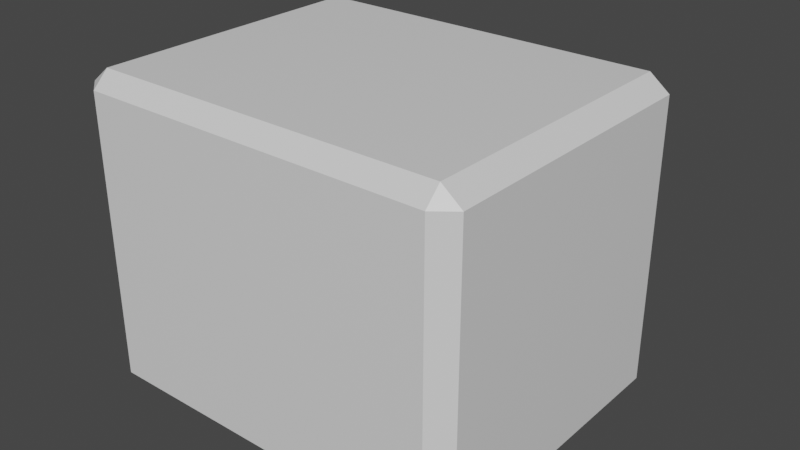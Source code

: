 # Source: camera.blend  (saved by Blender 3.2.14; exported with 4.5.12 LTS)
import bpy
from mathutils import Matrix  # noqa: F401  (used for matrix-valued properties, if any)

bpy.ops.wm.read_factory_settings(use_empty=True)
scene = bpy.context.scene
scene.name = 'Scene'

# ---- collections
col_collection = bpy.data.collections.new('Collection'); scene.collection.children.link(col_collection)

# ---- materials (node trees are filled in below, after node groups)
mat_material = bpy.data.materials.new('Material')
mat_material.alpha_threshold = 0.0
mat_material.use_transparent_shadow = False
mat_material.line_color = (0.0, 0.0, 0.0, 1.0)

# ---- material node trees
mat_material.use_nodes = True; mat_material.node_tree.nodes.clear()
_N = mat_material.node_tree.nodes; _L = mat_material.node_tree.links
n0 = _N.new('ShaderNodeOutputMaterial'); n0.name = 'Material Output'; n0.location = (300, 300)
n1 = _N.new('ShaderNodeBsdfPrincipled'); n1.name = 'Principled BSDF'; n1.location = (10, 300)
n1.distribution = 'GGX'
n1.subsurface_method = 'RANDOM_WALK_SKIN'
n1.inputs[2].default_value = 0.4
n1.inputs[3].default_value = 1.45
n1.inputs[27].default_value = (0.0, 0.0, 0.0, 1.0)
n1.inputs[28].default_value = 1.0
_L.new(n1.outputs[0], n0.inputs[0])
n0.is_active_output = True

# ---- world
world_world = bpy.data.worlds.new('World'); scene.world = world_world
world_world.use_nodes = True; world_world.node_tree.nodes.clear()
_N = world_world.node_tree.nodes; _L = world_world.node_tree.links
n0 = _N.new('ShaderNodeOutputWorld'); n0.name = 'World Output'; n0.location = (300, 300)
n1 = _N.new('ShaderNodeBackground'); n1.name = 'Background'; n1.location = (10, 300)
n1.inputs[0].default_value = (0.05088, 0.05088, 0.05088, 1.0)
_L.new(n1.outputs[0], n0.inputs[0])
n0.is_active_output = True
world_world.color = (0.05088, 0.05088, 0.05088)
world_world.use_sun_shadow = False
world_world.sun_shadow_jitter_overblur = 0.0

# ---- meshes
me_cube = bpy.data.meshes.new('Cube')
me_cube.from_pydata([(0.8997, 0.8, 0.7198), (0.8997, 0.7198, 0.8), (1.0, 0.7198, 0.7198), (0.8997, 0.7198, -0.8), (0.8997, 0.8, -0.7198), (1.0, 0.7198, -0.7198), (1.0, -0.7198, 0.7198), (0.8997, -0.7198, 0.8), (0.8997, -0.8, 0.7198), (1.0, -0.7198, -0.7198), (0.8997, -0.8, -0.7198), (0.8997, -0.7198, -0.8), (-0.8997, 0.8, 0.7198), (-1.0, 0.7198, 0.7198), (-0.8997, 0.7198, 0.8), (-1.0, 0.7198, -0.7198), (-0.8997, 0.8, -0.7198), (-0.8997, 0.7198, -0.8), (-1.0, -0.7198, 0.7198), (-0.8997, -0.8, 0.7198), (-0.8997, -0.7198, 0.8), (-0.8997, -0.7198, -0.8), (-0.8997, -0.8, -0.7198), (-1.0, -0.7198, -0.7198), (-9.779e-09, 0.8, -0.3), (-0.05853, 0.8, -0.2942), (-0.1148, 0.8, -0.2772), (-0.1667, 0.8, -0.2494), (-0.2121, 0.8, -0.2121), (-0.2494, 0.8, -0.1667), (-0.2772, 0.8, -0.1148), (-0.2942, 0.8, -0.05853), (-0.3, 0.8, 3.092e-08), (-0.2942, 0.8, 0.05853), (-0.2772, 0.8, 0.1148), (-0.2494, 0.8, 0.1667), (-0.2121, 0.8, 0.2121), (-0.1667, 0.8, 0.2494), (-0.1148, 0.8, 0.2772), (-0.05853, 0.8, 0.2942), (1.645e-08, 0.8, 0.3), (0.05853, 0.8, 0.2942), (0.1148, 0.8, 0.2772), (0.1667, 0.8, 0.2494), (0.2121, 0.8, 0.2121), (0.2494, 0.8, 0.1667), (0.2772, 0.8, 0.1148), (0.2942, 0.8, 0.05853), (0.3, 0.8, 1.304e-08), (0.2942, 0.8, -0.05853), (0.2772, 0.8, -0.1148), (0.2494, 0.8, -0.1667), (0.2121, 0.8, -0.2121), (0.1667, 0.8, -0.2494), (0.1148, 0.8, -0.2772), (0.05853, 0.8, -0.2942), (-1.034e-08, 1.1, -0.48), (-0.09364, 1.1, -0.4708), (-0.1837, 1.1, -0.4435), (-0.2667, 1.1, -0.3991), (-0.3394, 1.1, -0.3394), (-0.3991, 1.1, -0.2667), (-0.4435, 1.1, -0.1837), (-0.4708, 1.1, -0.09364), (-0.48, 1.1, 4.053e-08), (-0.4708, 1.1, 0.09364), (-0.4435, 1.1, 0.1837), (-0.3991, 1.1, 0.2667), (-0.3394, 1.1, 0.3394), (-0.2667, 1.1, 0.3991), (-0.1837, 1.1, 0.4435), (-0.09364, 1.1, 0.4708), (3.163e-08, 1.1, 0.48), (0.09364, 1.1, 0.4708), (0.1837, 1.1, 0.4435), (0.2667, 1.1, 0.3991), (0.3394, 1.1, 0.3394), (0.3991, 1.1, 0.2667), (0.4435, 1.1, 0.1837), (0.4708, 1.1, 0.09364), (0.48, 1.1, 1.192e-08), (0.4708, 1.1, -0.09364), (0.4435, 1.1, -0.1837), (0.3991, 1.1, -0.2667), (0.3394, 1.1, -0.3394), (0.2667, 1.1, -0.3991), (0.1837, 1.1, -0.4435), (0.09364, 1.1, -0.4708), (0.0, 1.1, 4.053e-08)], [], [(3, 17, 21), (18, 23, 15), (8, 10, 22), (14, 1, 7), (2, 5, 9), (0, 2, 1), (3, 5, 4), (6, 8, 7), (9, 11, 10), (12, 14, 13), (15, 17, 16), (18, 20, 19), (21, 23, 22), (21, 17, 15), (17, 3, 4), (5, 2, 0), (19, 22, 23), (10, 8, 6), (16, 12, 13), (20, 7, 8), (7, 1, 2), (11, 21, 22), (14, 20, 18), (1, 14, 12), (3, 11, 9), (41, 0, 40), (40, 73, 41), (28, 59, 60), (54, 87, 55), (41, 74, 42), (28, 61, 29), (55, 56, 24), (42, 75, 43), (29, 62, 30), (43, 76, 44), (30, 63, 31), (45, 76, 77), (32, 63, 64), (45, 78, 46), (33, 64, 65), (46, 79, 47), (34, 65, 66), (48, 79, 80), (34, 67, 35), (48, 81, 49), (35, 68, 36), (49, 82, 50), (36, 69, 37), (50, 83, 51), (37, 70, 38), (25, 56, 57), (52, 83, 84), (38, 71, 39), (25, 58, 26), (52, 85, 53), (40, 71, 72), (26, 59, 27), (53, 86, 54), (71, 88, 72), (70, 88, 71), (69, 88, 70), (68, 88, 69), (67, 88, 68), (66, 88, 67), (65, 88, 66), (64, 88, 65), (63, 88, 64), (62, 88, 63), (61, 88, 62), (60, 88, 61), (59, 88, 60), (58, 88, 59), (57, 88, 58), (56, 88, 57), (87, 88, 56), (86, 88, 87), (85, 88, 86), (84, 88, 85), (83, 88, 84), (82, 88, 83), (81, 88, 82), (80, 88, 81), (79, 88, 80), (78, 88, 79), (77, 88, 78), (76, 88, 77), (75, 88, 76), (74, 88, 75), (73, 88, 74), (72, 88, 73), (41, 42, 0), (42, 43, 0), (43, 44, 0), (44, 45, 0), (45, 46, 0), (46, 47, 0), (47, 48, 0), (49, 4, 48), (0, 48, 4), (49, 50, 4), (50, 51, 4), (51, 52, 4), (52, 53, 4), (53, 54, 4), (0, 12, 40), (40, 12, 39), (24, 16, 4), (12, 16, 32), (54, 55, 4), (55, 24, 4), (24, 25, 16), (25, 26, 16), (26, 27, 16), (27, 28, 16), (28, 29, 16), (29, 30, 16), (30, 31, 16), (32, 16, 31), (38, 39, 12), (37, 38, 12), (36, 37, 12), (35, 36, 12), (34, 35, 12), (33, 34, 12), (32, 33, 12), (3, 21, 11), (18, 15, 13), (8, 22, 19), (14, 7, 20), (2, 9, 6), (21, 15, 23), (17, 4, 16), (5, 0, 4), (19, 23, 18), (10, 6, 9), (16, 13, 15), (20, 8, 19), (7, 2, 6), (11, 22, 10), (14, 18, 13), (1, 12, 0), (3, 9, 5), (40, 72, 73), (28, 27, 59), (54, 86, 87), (41, 73, 74), (28, 60, 61), (55, 87, 56), (42, 74, 75), (29, 61, 62), (43, 75, 76), (30, 62, 63), (45, 44, 76), (32, 31, 63), (45, 77, 78), (33, 32, 64), (46, 78, 79), (34, 33, 65), (48, 47, 79), (34, 66, 67), (48, 80, 81), (35, 67, 68), (49, 81, 82), (36, 68, 69), (50, 82, 83), (37, 69, 70), (25, 24, 56), (52, 51, 83), (38, 70, 71), (25, 57, 58), (52, 84, 85), (40, 39, 71), (26, 58, 59), (53, 85, 86)])
_uv = me_cube.uv_layers.new(name='UVMap')
_uv.uv.foreach_set('vector', [0.3625, 0.5125, 0.1375, 0.5125, 0.1375, 0.7375, 0.6125, 0.01253, 0.3875, 0.01253, 0.3875, 0.2375, 0.6125, 0.7625, 0.3875, 0.7625, 0.3875, 0.9875, 0.8625, 0.5125, 0.6375, 0.5125, 0.6375, 0.7375, 0.6125, 0.5125, 0.3875, 0.5125, 0.3875, 0.7375, 0.6125, 0.4875, 0.6125, 0.5, 0.625, 0.4875, 0.3625, 0.5125, 0.375, 0.5125, 0.3625, 0.5, 0.6125, 0.75, 0.6125, 0.7625, 0.625, 0.7625, 0.375, 0.7375, 0.3625, 0.7375, 0.3625, 0.75, 0.6125, 0.25, 0.625, 0.2375, 0.6125, 0.2375, 0.125, 0.5125, 0.1375, 0.5125, 0.1375, 0.5, 0.6125, 0.01253, 0.625, 0.01253, 0.6125, 0.0, 0.1375, 0.7375, 0.125, 0.7375, 0.1375, 0.75, 0.1375, 0.7375, 0.1375, 0.5125, 0.125, 0.5125, 0.1375, 0.5125, 0.3625, 0.5125, 0.3625, 0.5, 0.3875, 0.5125, 0.6125, 0.5125, 0.6125, 0.4875, 0.6125, 0.0, 0.3875, 0.0, 0.3875, 0.01253, 0.3875, 0.7625, 0.6125, 0.7625, 0.6125, 0.7375, 0.3875, 0.2625, 0.6125, 0.2625, 0.6125, 0.2375, 0.625, 0.9875, 0.625, 0.7625, 0.6125, 0.7625, 0.6375, 0.7375, 0.6375, 0.5125, 0.6125, 0.5125, 0.3625, 0.7375, 0.1375, 0.7375, 0.1375, 0.75, 0.625, 0.2375, 0.625, 0.01253, 0.6125, 0.01253, 0.625, 0.4875, 0.625, 0.2625, 0.6125, 0.2625, 0.3625, 0.5125, 0.3625, 0.7375, 0.3875, 0.7375, 0.0, 0.0, 0.6125, 0.4875, 0.0, 0.0, 0.0, 0.0, 0.0, 0.0, 0.0, 0.0, 0.0, 0.0, 0.0, 0.0, 0.0, 0.0, 0.0, 0.0, 0.0, 0.0, 0.0, 0.0, 0.0, 0.0, 0.0, 0.0, 0.0, 0.0, 0.0, 0.0, 0.0, 0.0, 0.0, 0.0, 0.0, 0.0, 0.0, 0.0, 0.0, 0.0, 0.0, 0.0, 0.0, 0.0, 0.0, 0.0, 0.0, 0.0, 0.0, 0.0, 0.0, 0.0, 0.0, 0.0, 0.0, 0.0, 0.0, 0.0, 0.0, 0.0, 0.0, 0.0, 0.0, 0.0, 0.0, 0.0, 0.0, 0.0, 0.0, 0.0, 0.0, 0.0, 0.0, 0.0, 0.0, 0.0, 0.0, 0.0, 0.0, 0.0, 0.0, 0.0, 0.0, 0.0, 0.0, 0.0, 0.0, 0.0, 0.0, 0.0, 0.0, 0.0, 0.0, 0.0, 0.0, 0.0, 0.0, 0.0, 0.0, 0.0, 0.0, 0.0, 0.0, 0.0, 0.0, 0.0, 0.0, 0.0, 0.0, 0.0, 0.0, 0.0, 0.0, 0.0, 0.0, 0.0, 0.0, 0.0, 0.0, 0.0, 0.0, 0.0, 0.0, 0.0, 0.0, 0.0, 0.0, 0.0, 0.0, 0.0, 0.0, 0.0, 0.0, 0.0, 0.0, 0.0, 0.0, 0.0, 0.0, 0.0, 0.0, 0.0, 0.0, 0.0, 0.0, 0.0, 0.0, 0.0, 0.0, 0.0, 0.0, 0.0, 0.0, 0.0, 0.0, 0.0, 0.0, 0.0, 0.0, 0.0, 0.0, 0.0, 0.0, 0.0, 0.0, 0.0, 0.0, 0.0, 0.0, 0.0, 0.0, 0.0, 0.0, 0.0, 0.0, 0.0, 0.0, 0.0, 0.0, 0.0, 0.0, 0.0, 0.0, 0.0, 0.0, 0.0, 0.0, 0.0, 0.0, 0.0, 0.0, 0.0, 0.0, 0.0, 0.0, 0.0, 0.0, 0.0, 0.0, 0.0, 0.0, 0.0, 0.0, 0.0, 0.0, 0.0, 0.0, 0.0, 0.0, 0.0, 0.0, 0.0, 0.0, 0.0, 0.0, 0.0, 0.0, 0.0, 0.0, 0.0, 0.0, 0.0, 0.0, 0.0, 0.0, 0.0, 0.0, 0.0, 0.0, 0.0, 0.0, 0.0, 0.0, 0.0, 0.0, 0.0, 0.0, 0.0, 0.0, 0.0, 0.0, 0.0, 0.0, 0.0, 0.0, 0.0, 0.0, 0.0, 0.0, 0.0, 0.0, 0.0, 0.0, 0.0, 0.0, 0.0, 0.0, 0.0, 0.0, 0.0, 0.0, 0.0, 0.0, 0.0, 0.0, 0.0, 0.0, 0.0, 0.0, 0.0, 0.0, 0.0, 0.0, 0.0, 0.0, 0.0, 0.0, 0.0, 0.0, 0.0, 0.0, 0.0, 0.0, 0.0, 0.0, 0.0, 0.0, 0.0, 0.0, 0.0, 0.0, 0.0, 0.0, 0.0, 0.0, 0.0, 0.0, 0.0, 0.0, 0.0, 0.0, 0.0, 0.0, 0.0, 0.0, 0.0, 0.0, 0.0, 0.0, 0.0, 0.0, 0.0, 0.0, 0.0, 0.0, 0.0, 0.0, 0.0, 0.0, 0.0, 0.0, 0.0, 0.0, 0.0, 0.0, 0.0, 0.0, 0.0, 0.0, 0.0, 0.0, 0.0, 0.0, 0.0, 0.0, 0.0, 0.0, 0.0, 0.0, 0.0, 0.0, 0.0, 0.0, 0.0, 0.0, 0.0, 0.0, 0.0, 0.0, 0.0, 0.0, 0.0, 0.0, 0.0, 0.0, 0.0, 0.0, 0.0, 0.0, 0.0, 0.0, 0.0, 0.0, 0.0, 0.0, 0.0, 0.0, 0.0, 0.0, 0.0, 0.0, 0.0, 0.0, 0.0, 0.0, 0.0, 0.0, 0.0, 0.0, 0.0, 0.0, 0.0, 0.0, 0.0, 0.0, 0.0, 0.0, 0.0, 0.0, 0.0, 0.0, 0.0, 0.6125, 0.4875, 0.0, 0.0, 0.0, 0.0, 0.6125, 0.4875, 0.0, 0.0, 0.0, 0.0, 0.6125, 0.4875, 0.0, 0.0, 0.0, 0.0, 0.6125, 0.4875, 0.0, 0.0, 0.0, 0.0, 0.6125, 0.4875, 0.0, 0.0, 0.0, 0.0, 0.6125, 0.4875, 0.0, 0.0, 0.0, 0.0, 0.6125, 0.4875, 0.0, 0.0, 0.0, 0.0, 0.0, 0.0, 0.6125, 0.4875, 0.0, 0.0, 0.0, 0.0, 0.0, 0.0, 0.0, 0.0, 0.0, 0.0, 0.0, 0.0, 0.0, 0.0, 0.0, 0.0, 0.0, 0.0, 0.0, 0.0, 0.0, 0.0, 0.0, 0.0, 0.0, 0.0, 0.0, 0.0, 0.0, 0.0, 0.0, 0.0, 0.0, 0.0, 0.6125, 0.4875, 0.6125, 0.2625, 0.0, 0.0, 0.0, 0.0, 0.6125, 0.2625, 0.0, 0.0, 0.0, 0.0, 0.1375, 0.5, 0.3625, 0.5, 0.6125, 0.2625, 0.3875, 0.2625, 0.0, 0.0, 0.0, 0.0, 0.0, 0.0, 0.0, 0.0, 0.0, 0.0, 0.0, 0.0, 0.0, 0.0, 0.0, 0.0, 0.0, 0.0, 0.1375, 0.5, 0.0, 0.0, 0.0, 0.0, 0.1375, 0.5, 0.0, 0.0, 0.0, 0.0, 0.1375, 0.5, 0.0, 0.0, 0.0, 0.0, 0.1375, 0.5, 0.0, 0.0, 0.0, 0.0, 0.1375, 0.5, 0.0, 0.0, 0.0, 0.0, 0.1375, 0.5, 0.0, 0.0, 0.0, 0.0, 0.1375, 0.5, 0.0, 0.0, 0.3875, 0.2625, 0.0, 0.0, 0.0, 0.0, 0.0, 0.0, 0.6125, 0.2625, 0.0, 0.0, 0.0, 0.0, 0.6125, 0.2625, 0.0, 0.0, 0.0, 0.0, 0.6125, 0.2625, 0.0, 0.0, 0.0, 0.0, 0.6125, 0.2625, 0.0, 0.0, 0.0, 0.0, 0.6125, 0.2625, 0.0, 0.0, 0.0, 0.0, 0.6125, 0.2625, 0.0, 0.0, 0.0, 0.0, 0.6125, 0.2625, 0.3625, 0.5125, 0.1375, 0.7375, 0.3625, 0.7375, 0.6125, 0.01253, 0.3875, 0.2375, 0.6125, 0.2375, 0.6125, 0.7625, 0.3875, 0.9875, 0.6125, 0.9875, 0.8625, 0.5125, 0.6375, 0.7375, 0.8625, 0.7375, 0.6125, 0.5125, 0.3875, 0.7375, 0.6125, 0.7375, 0.1375, 0.7375, 0.125, 0.5125, 0.125, 0.7375, 0.1375, 0.5125, 0.3625, 0.5, 0.1375, 0.5, 0.3875, 0.5125, 0.6125, 0.4875, 0.3875, 0.4875, 0.6125, 0.0, 0.3875, 0.01253, 0.6125, 0.01253, 0.3875, 0.7625, 0.6125, 0.7375, 0.3875, 0.7375, 0.3875, 0.2625, 0.6125, 0.2375, 0.3875, 0.2375, 0.625, 0.9875, 0.6125, 0.7625, 0.6125, 0.9875, 0.6375, 0.7375, 0.6125, 0.5125, 0.6125, 0.7375, 0.3625, 0.7375, 0.1375, 0.75, 0.3625, 0.75, 0.625, 0.2375, 0.6125, 0.01253, 0.6125, 0.2375, 0.625, 0.4875, 0.6125, 0.2625, 0.6125, 0.4875, 0.3625, 0.5125, 0.3875, 0.7375, 0.3875, 0.5125, 0.0, 0.0, 0.0, 0.0, 0.0, 0.0, 0.0, 0.0, 0.0, 0.0, 0.0, 0.0, 0.0, 0.0, 0.0, 0.0, 0.0, 0.0, 0.0, 0.0, 0.0, 0.0, 0.0, 0.0, 0.0, 0.0, 0.0, 0.0, 0.0, 0.0, 0.0, 0.0, 0.0, 0.0, 0.0, 0.0, 0.0, 0.0, 0.0, 0.0, 0.0, 0.0, 0.0, 0.0, 0.0, 0.0, 0.0, 0.0, 0.0, 0.0, 0.0, 0.0, 0.0, 0.0, 0.0, 0.0, 0.0, 0.0, 0.0, 0.0, 0.0, 0.0, 0.0, 0.0, 0.0, 0.0, 0.0, 0.0, 0.0, 0.0, 0.0, 0.0, 0.0, 0.0, 0.0, 0.0, 0.0, 0.0, 0.0, 0.0, 0.0, 0.0, 0.0, 0.0, 0.0, 0.0, 0.0, 0.0, 0.0, 0.0, 0.0, 0.0, 0.0, 0.0, 0.0, 0.0, 0.0, 0.0, 0.0, 0.0, 0.0, 0.0, 0.0, 0.0, 0.0, 0.0, 0.0, 0.0, 0.0, 0.0, 0.0, 0.0, 0.0, 0.0, 0.0, 0.0, 0.0, 0.0, 0.0, 0.0, 0.0, 0.0, 0.0, 0.0, 0.0, 0.0, 0.0, 0.0, 0.0, 0.0, 0.0, 0.0, 0.0, 0.0, 0.0, 0.0, 0.0, 0.0, 0.0, 0.0, 0.0, 0.0, 0.0, 0.0, 0.0, 0.0, 0.0, 0.0, 0.0, 0.0, 0.0, 0.0, 0.0, 0.0, 0.0, 0.0, 0.0, 0.0, 0.0, 0.0, 0.0, 0.0, 0.0, 0.0, 0.0, 0.0, 0.0, 0.0, 0.0, 0.0, 0.0, 0.0, 0.0, 0.0, 0.0, 0.0, 0.0, 0.0, 0.0, 0.0, 0.0, 0.0, 0.0, 0.0, 0.0, 0.0, 0.0, 0.0, 0.0, 0.0, 0.0, 0.0])
me_cube.materials.append(mat_material)
me_cube.use_mirror_vertex_groups = False
me_cube.update()

# ---- objects
ob_cube = bpy.data.objects.new('Cube', me_cube)

# ---- transforms, parenting, visibility, modifiers, constraints
ob_cube.location = (0.0, 0.0, 0.0)
ob_cube.lock_rotations_4d = False
ob_cube.empty_display_type = 'ARROWS'
ob_cube.lineart.crease_threshold = 0.0

# ---- collection membership
col_collection.objects.link(ob_cube)

# ---- scene / render settings (as saved in the file)
scene.frame_start = 1; scene.frame_end = 250; scene.frame_set(1)
scene.render.engine = 'BLENDER_EEVEE_NEXT'
scene.cycles.sampling_pattern = 'TABULATED_SOBOL'
scene.cycles.use_light_tree = False
scene.view_settings.view_transform = 'Filmic'
bpy.context.view_layer.update()

# ---- added for rendering (the .blend has no active camera and no usable light): camera, sun
cam_auto = bpy.data.cameras.new('AutoCamera')
cam_auto.lens = 50.0
cam_auto.sensor_width = 36.0
cam_auto.clip_end = 1000.0
ob_auto_camera = bpy.data.objects.new('AutoCamera', cam_auto)
scene.collection.objects.link(ob_auto_camera)
ob_auto_camera.location = (2.95058, -3.3907, 2.36047)
ob_auto_camera.rotation_euler = (1.09748, -7.21219e-08, 0.694738)
scene.camera = ob_auto_camera
light_auto_sun = bpy.data.lights.new('AutoSun', 'SUN')
light_auto_sun.energy = 3.0
light_auto_sun.angle = 0.0523599
ob_auto_sun = bpy.data.objects.new('AutoSun', light_auto_sun)
scene.collection.objects.link(ob_auto_sun)
ob_auto_sun.rotation_euler = (0.872665, 0.174533, 0.523599)
bpy.context.view_layer.update()
